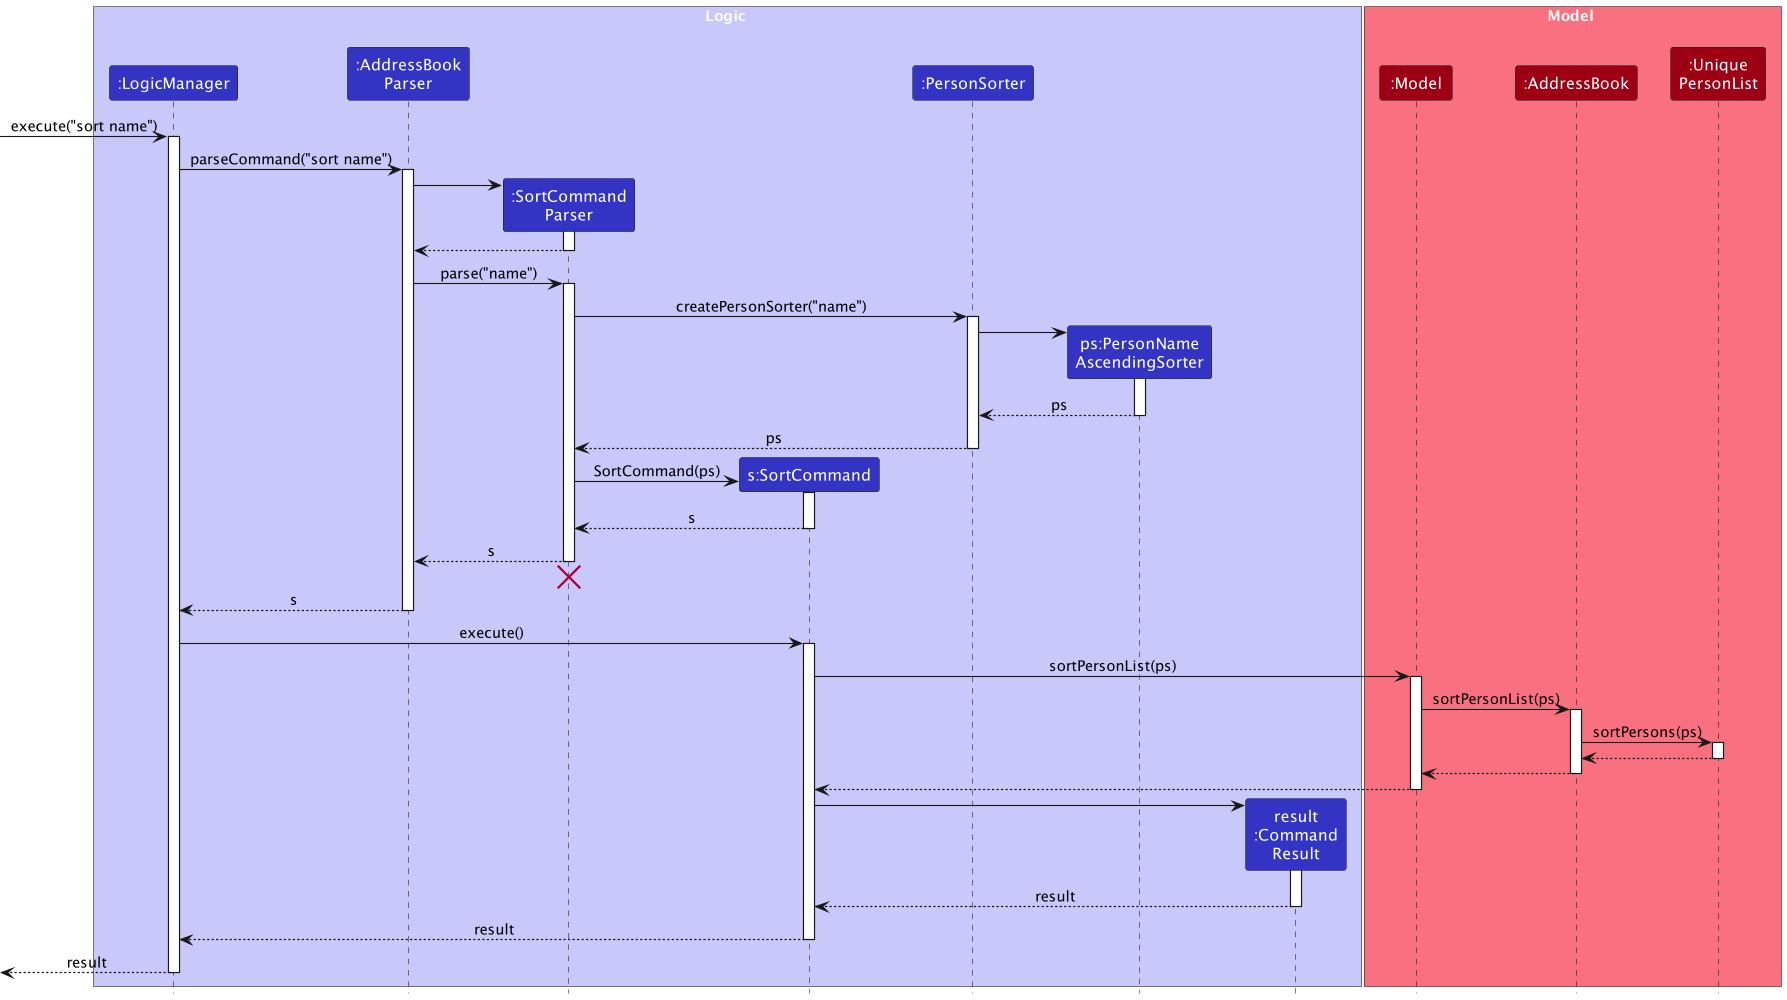

The diagram above was rendered by PlantUML. Its source (embedded in the PNG):
@startuml
!include style.puml
skinparam ArrowFontStyle plain
scale 1000 width
scale 1000 height

box Logic LOGIC_COLOR_T1
participant ":LogicManager" as LogicManager LOGIC_COLOR
participant ":AddressBook\nParser" as AddressBookParser LOGIC_COLOR
participant ":SortCommand\nParser" as SortCommandParser LOGIC_COLOR
participant "s:SortCommand" as SortCommand LOGIC_COLOR
participant ":PersonSorter" as PersonSorter LOGIC_COLOR
participant "ps:PersonName\nAscendingSorter" as PersonNameAscendingSorter LOGIC_COLOR
participant "result\n:Command\nResult" as CommandResult LOGIC_COLOR
end box

box Model MODEL_COLOR_T1
participant ":Model" as Model MODEL_COLOR
participant ":AddressBook" as AddressBook MODEL_COLOR
participant ":Unique\nPersonList" as UniquePersonList MODEL_COLOR
end box

[-> LogicManager : execute("sort name")
activate LogicManager

LogicManager -> AddressBookParser : parseCommand("sort name")
activate AddressBookParser

create SortCommandParser
AddressBookParser -> SortCommandParser
activate SortCommandParser

SortCommandParser --> AddressBookParser
deactivate SortCommandParser

AddressBookParser -> SortCommandParser : parse("name")
activate SortCommandParser

SortCommandParser -> PersonSorter : createPersonSorter("name")
activate PersonSorter

create PersonNameAscendingSorter
PersonSorter -> PersonNameAscendingSorter
activate PersonNameAscendingSorter

PersonNameAscendingSorter --> PersonSorter : ps
deactivate PersonNameAscendingSorter

PersonSorter --> SortCommandParser : ps
deactivate PersonSorter

create SortCommand
SortCommandParser -> SortCommand : SortCommand(ps)
activate SortCommand

SortCommand --> SortCommandParser : s
deactivate SortCommand

SortCommandParser --> AddressBookParser : s
deactivate SortCommandParser
'Hidden arrow to mark the position of the destroy marker below the end of the activation bar.
SortCommandParser -[hidden]-> AddressBookParser
destroy SortCommandParser

AddressBookParser --> LogicManager : s
deactivate AddressBookParser

LogicManager -> SortCommand : execute()
activate SortCommand

SortCommand -> Model : sortPersonList(ps)
activate Model

Model -> AddressBook : sortPersonList(ps)
activate AddressBook

AddressBook -> UniquePersonList : sortPersons(ps)
activate UniquePersonList

UniquePersonList --> AddressBook
deactivate UniquePersonList

AddressBook --> Model
deactivate AddressBook

Model --> SortCommand
deactivate Model


create CommandResult
SortCommand -> CommandResult
activate CommandResult

CommandResult --> SortCommand : result
deactivate CommandResult

SortCommand --> LogicManager : result
deactivate SortCommand

[<--LogicManager : result
deactivate LogicManager
@enduml